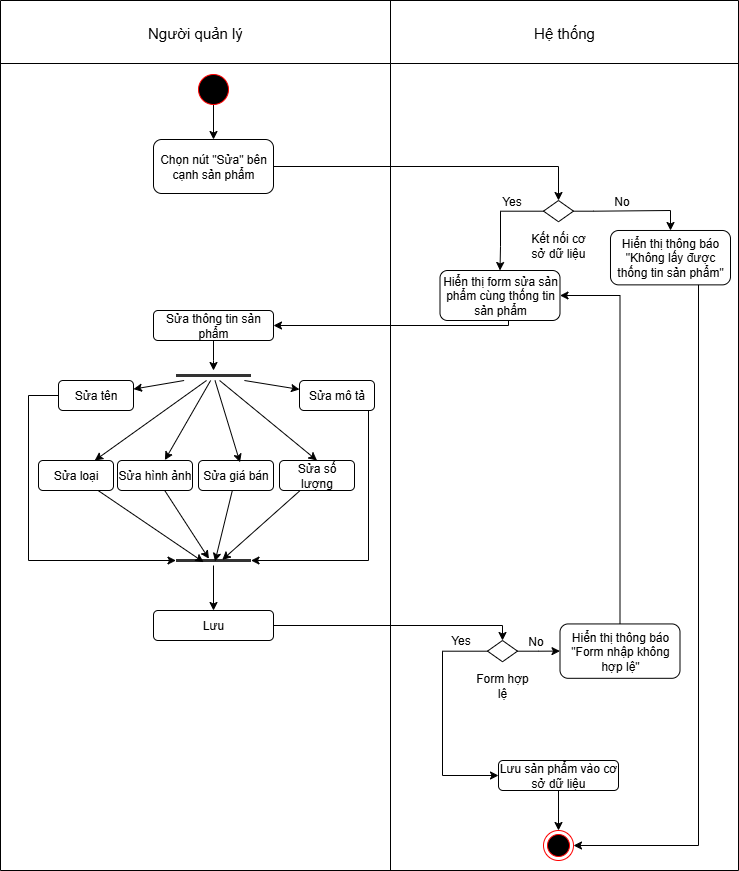

The diagram above was exported from draw.io. Its source (the exported page's mxGraphModel, read from the mxfile embedded in the PNG):
<mxGraphModel dx="725" dy="516" grid="1" gridSize="10" guides="1" tooltips="1" connect="1" arrows="1" fold="1" page="1" pageScale="1" pageWidth="850" pageHeight="1100" math="0" shadow="0">
  <root>
    <mxCell id="KT4hHlIQuunzvM1tWQq5-0" />
    <mxCell id="KT4hHlIQuunzvM1tWQq5-1" parent="KT4hHlIQuunzvM1tWQq5-0" />
    <mxCell id="KT4hHlIQuunzvM1tWQq5-2" value="" style="shape=table;startSize=0;container=1;collapsible=0;childLayout=tableLayout;movable=1;resizable=1;rotatable=1;deletable=1;editable=1;locked=0;connectable=1;" vertex="1" parent="KT4hHlIQuunzvM1tWQq5-1">
      <mxGeometry x="282" y="370" width="738" height="870" as="geometry" />
    </mxCell>
    <mxCell id="KT4hHlIQuunzvM1tWQq5-3" value="" style="shape=tableRow;horizontal=0;startSize=0;swimlaneHead=0;swimlaneBody=0;strokeColor=inherit;top=0;left=0;bottom=0;right=0;collapsible=0;dropTarget=0;fillColor=none;points=[[0,0.5],[1,0.5]];portConstraint=eastwest;movable=0;resizable=0;rotatable=0;deletable=0;editable=0;locked=1;connectable=0;" vertex="1" parent="KT4hHlIQuunzvM1tWQq5-2">
      <mxGeometry width="738" height="63" as="geometry" />
    </mxCell>
    <mxCell id="KT4hHlIQuunzvM1tWQq5-4" value="&lt;span style=&quot;font-size: 15px;&quot;&gt;Người quản lý&lt;/span&gt;" style="shape=partialRectangle;html=1;whiteSpace=wrap;connectable=0;strokeColor=inherit;overflow=hidden;fillColor=none;top=0;left=0;bottom=0;right=0;pointerEvents=1;movable=0;resizable=0;rotatable=0;deletable=0;editable=0;locked=1;" vertex="1" parent="KT4hHlIQuunzvM1tWQq5-3">
      <mxGeometry width="390" height="63" as="geometry">
        <mxRectangle width="390" height="63" as="alternateBounds" />
      </mxGeometry>
    </mxCell>
    <mxCell id="KT4hHlIQuunzvM1tWQq5-5" value="&lt;font style=&quot;font-size: 15px;&quot;&gt;Hệ thống&lt;/font&gt;" style="shape=partialRectangle;html=1;whiteSpace=wrap;connectable=0;strokeColor=inherit;overflow=hidden;fillColor=none;top=0;left=0;bottom=0;right=0;pointerEvents=1;movable=0;resizable=0;rotatable=0;deletable=0;editable=0;locked=1;" vertex="1" parent="KT4hHlIQuunzvM1tWQq5-3">
      <mxGeometry x="390" width="348" height="63" as="geometry">
        <mxRectangle width="348" height="63" as="alternateBounds" />
      </mxGeometry>
    </mxCell>
    <mxCell id="KT4hHlIQuunzvM1tWQq5-6" value="" style="shape=tableRow;horizontal=0;startSize=0;swimlaneHead=0;swimlaneBody=0;strokeColor=inherit;top=0;left=0;bottom=0;right=0;collapsible=0;dropTarget=0;fillColor=none;points=[[0,0.5],[1,0.5]];portConstraint=eastwest;movable=1;resizable=1;rotatable=1;deletable=1;editable=1;locked=0;connectable=1;" vertex="1" parent="KT4hHlIQuunzvM1tWQq5-2">
      <mxGeometry y="63" width="738" height="807" as="geometry" />
    </mxCell>
    <mxCell id="KT4hHlIQuunzvM1tWQq5-7" value="" style="shape=partialRectangle;html=1;whiteSpace=wrap;connectable=0;strokeColor=inherit;overflow=hidden;fillColor=none;top=0;left=0;bottom=0;right=0;pointerEvents=1;movable=0;resizable=0;rotatable=0;deletable=0;editable=0;locked=1;" vertex="1" parent="KT4hHlIQuunzvM1tWQq5-6">
      <mxGeometry width="390" height="807" as="geometry">
        <mxRectangle width="390" height="807" as="alternateBounds" />
      </mxGeometry>
    </mxCell>
    <mxCell id="KT4hHlIQuunzvM1tWQq5-8" value="" style="shape=partialRectangle;html=1;whiteSpace=wrap;connectable=1;strokeColor=inherit;overflow=hidden;fillColor=none;top=0;left=0;bottom=0;right=0;pointerEvents=1;movable=1;resizable=1;rotatable=1;deletable=1;editable=1;locked=0;" vertex="1" parent="KT4hHlIQuunzvM1tWQq5-6">
      <mxGeometry x="390" width="348" height="807" as="geometry">
        <mxRectangle width="348" height="807" as="alternateBounds" />
      </mxGeometry>
    </mxCell>
    <mxCell id="KT4hHlIQuunzvM1tWQq5-9" value="" style="edgeStyle=orthogonalEdgeStyle;rounded=0;orthogonalLoop=1;jettySize=auto;html=1;fontFamily=Helvetica;fontSize=12;fontColor=default;" edge="1" parent="KT4hHlIQuunzvM1tWQq5-1" source="KT4hHlIQuunzvM1tWQq5-10" target="KT4hHlIQuunzvM1tWQq5-12">
      <mxGeometry relative="1" as="geometry" />
    </mxCell>
    <mxCell id="KT4hHlIQuunzvM1tWQq5-10" value="" style="points=[[0.145,0.145,0],[0.5,0,0],[0.855,0.145,0],[1,0.5,0],[0.855,0.855,0],[0.5,1,0],[0.145,0.855,0],[0,0.5,0]];shape=mxgraph.bpmn.event;html=1;verticalLabelPosition=bottom;labelBackgroundColor=#ffffff;verticalAlign=top;align=center;perimeter=ellipsePerimeter;outlineConnect=0;aspect=fixed;outline=standard;symbol=general;strokeColor=#ff0000;fontFamily=Helvetica;fontSize=12;fontColor=default;fillColor=#000000;" vertex="1" parent="KT4hHlIQuunzvM1tWQq5-1">
      <mxGeometry x="480" y="444" width="30" height="30" as="geometry" />
    </mxCell>
    <mxCell id="muJAdm5yfA_7wc_FzieA-9" style="edgeStyle=orthogonalEdgeStyle;rounded=0;orthogonalLoop=1;jettySize=auto;html=1;entryX=0.5;entryY=0;entryDx=0;entryDy=0;fontFamily=Helvetica;fontSize=12;fontColor=default;" edge="1" parent="KT4hHlIQuunzvM1tWQq5-1" source="KT4hHlIQuunzvM1tWQq5-12" target="muJAdm5yfA_7wc_FzieA-2">
      <mxGeometry relative="1" as="geometry" />
    </mxCell>
    <mxCell id="KT4hHlIQuunzvM1tWQq5-12" value="Chọn nút &quot;Sửa&quot; bên cạnh sản phẩm" style="html=1;whiteSpace=wrap;rounded=1;strokeColor=default;align=center;verticalAlign=middle;fontFamily=Helvetica;fontSize=12;fontColor=default;fillColor=none;" vertex="1" parent="KT4hHlIQuunzvM1tWQq5-1">
      <mxGeometry x="435" y="509" width="120" height="54" as="geometry" />
    </mxCell>
    <mxCell id="KT4hHlIQuunzvM1tWQq5-13" style="edgeStyle=orthogonalEdgeStyle;rounded=0;orthogonalLoop=1;jettySize=auto;html=1;entryX=1;entryY=0.5;entryDx=0;entryDy=0;fontFamily=Helvetica;fontSize=12;fontColor=default;" edge="1" parent="KT4hHlIQuunzvM1tWQq5-1" source="KT4hHlIQuunzvM1tWQq5-14" target="KT4hHlIQuunzvM1tWQq5-28">
      <mxGeometry relative="1" as="geometry" />
    </mxCell>
    <mxCell id="KT4hHlIQuunzvM1tWQq5-14" value="Hiển thị thông báo &quot;Form nhập không hợp lệ&quot;" style="html=1;whiteSpace=wrap;rounded=1;strokeColor=default;align=center;verticalAlign=middle;fontFamily=Helvetica;fontSize=12;fontColor=default;fillColor=none;" vertex="1" parent="KT4hHlIQuunzvM1tWQq5-1">
      <mxGeometry x="841.5" y="993.4399999999999" width="120" height="54.37" as="geometry" />
    </mxCell>
    <mxCell id="KT4hHlIQuunzvM1tWQq5-15" value="No" style="edgeLabel;html=1;align=center;verticalAlign=middle;resizable=0;points=[];rounded=1;strokeColor=default;fontFamily=Helvetica;fontSize=12;fontColor=default;fillColor=none;" vertex="1" connectable="0" parent="KT4hHlIQuunzvM1tWQq5-1">
      <mxGeometry x="824" y="1010" as="geometry">
        <mxPoint x="-8" as="offset" />
      </mxGeometry>
    </mxCell>
    <mxCell id="KT4hHlIQuunzvM1tWQq5-16" value="" style="ellipse;html=1;shape=endState;fillColor=#000000;strokeColor=#ff0000;rounded=1;align=center;verticalAlign=middle;fontFamily=Helvetica;fontSize=12;fontColor=default;" vertex="1" parent="KT4hHlIQuunzvM1tWQq5-1">
      <mxGeometry x="825" y="1200" width="30" height="30" as="geometry" />
    </mxCell>
    <mxCell id="KT4hHlIQuunzvM1tWQq5-17" value="" style="rounded=0;orthogonalLoop=1;jettySize=auto;html=1;fontFamily=Helvetica;fontSize=12;fontColor=default;" edge="1" parent="KT4hHlIQuunzvM1tWQq5-1" source="KT4hHlIQuunzvM1tWQq5-21" target="KT4hHlIQuunzvM1tWQq5-31">
      <mxGeometry relative="1" as="geometry" />
    </mxCell>
    <mxCell id="KT4hHlIQuunzvM1tWQq5-18" value="" style="rounded=0;orthogonalLoop=1;jettySize=auto;html=1;fontFamily=Helvetica;fontSize=12;fontColor=default;" edge="1" parent="KT4hHlIQuunzvM1tWQq5-1" source="KT4hHlIQuunzvM1tWQq5-21" target="KT4hHlIQuunzvM1tWQq5-33">
      <mxGeometry relative="1" as="geometry" />
    </mxCell>
    <mxCell id="KT4hHlIQuunzvM1tWQq5-19" style="rounded=0;orthogonalLoop=1;jettySize=auto;html=1;entryX=0.75;entryY=0;entryDx=0;entryDy=0;fontFamily=Helvetica;fontSize=12;fontColor=default;" edge="1" parent="KT4hHlIQuunzvM1tWQq5-1" source="KT4hHlIQuunzvM1tWQq5-21" target="KT4hHlIQuunzvM1tWQq5-32">
      <mxGeometry relative="1" as="geometry" />
    </mxCell>
    <mxCell id="KT4hHlIQuunzvM1tWQq5-20" style="rounded=0;orthogonalLoop=1;jettySize=auto;html=1;entryX=0.5;entryY=0;entryDx=0;entryDy=0;fontFamily=Helvetica;fontSize=12;fontColor=default;" edge="1" parent="KT4hHlIQuunzvM1tWQq5-1" source="KT4hHlIQuunzvM1tWQq5-21" target="KT4hHlIQuunzvM1tWQq5-36">
      <mxGeometry relative="1" as="geometry" />
    </mxCell>
    <mxCell id="KT4hHlIQuunzvM1tWQq5-21" value="" style="shape=line;html=1;strokeWidth=3;strokeColor=#333333;rounded=1;align=center;verticalAlign=middle;fontFamily=Helvetica;fontSize=12;fontColor=default;fillColor=none;" vertex="1" parent="KT4hHlIQuunzvM1tWQq5-1">
      <mxGeometry x="457.5" y="740" width="75" height="10" as="geometry" />
    </mxCell>
    <mxCell id="KT4hHlIQuunzvM1tWQq5-22" value="" style="group" vertex="1" connectable="0" parent="KT4hHlIQuunzvM1tWQq5-1">
      <mxGeometry x="754" y="1010" width="60" height="60" as="geometry" />
    </mxCell>
    <mxCell id="KT4hHlIQuunzvM1tWQq5-23" value="" style="rhombus;whiteSpace=wrap;html=1;rounded=0;strokeColor=default;align=center;verticalAlign=middle;fontFamily=Helvetica;fontSize=12;fontColor=default;fillColor=none;" vertex="1" parent="KT4hHlIQuunzvM1tWQq5-22">
      <mxGeometry x="15" width="30" height="21.25" as="geometry" />
    </mxCell>
    <mxCell id="KT4hHlIQuunzvM1tWQq5-24" value="Form hợp lệ" style="text;html=1;align=center;verticalAlign=middle;whiteSpace=wrap;rounded=0;fontFamily=Helvetica;fontSize=12;fontColor=default;" vertex="1" parent="KT4hHlIQuunzvM1tWQq5-22">
      <mxGeometry y="30" width="60" height="30" as="geometry" />
    </mxCell>
    <mxCell id="KT4hHlIQuunzvM1tWQq5-25" value="" style="edgeStyle=orthogonalEdgeStyle;rounded=0;orthogonalLoop=1;jettySize=auto;html=1;fontFamily=Helvetica;fontSize=12;fontColor=default;" edge="1" parent="KT4hHlIQuunzvM1tWQq5-1" source="KT4hHlIQuunzvM1tWQq5-26" target="KT4hHlIQuunzvM1tWQq5-16">
      <mxGeometry relative="1" as="geometry" />
    </mxCell>
    <mxCell id="KT4hHlIQuunzvM1tWQq5-26" value="Lưu sản phẩm vào cơ sở dữ liệu" style="html=1;whiteSpace=wrap;rounded=1;strokeColor=default;align=center;verticalAlign=middle;fontFamily=Helvetica;fontSize=12;fontColor=default;fillColor=none;" vertex="1" parent="KT4hHlIQuunzvM1tWQq5-1">
      <mxGeometry x="780" y="1130" width="120" height="30" as="geometry" />
    </mxCell>
    <mxCell id="KT4hHlIQuunzvM1tWQq5-27" style="edgeStyle=orthogonalEdgeStyle;rounded=0;orthogonalLoop=1;jettySize=auto;html=1;entryX=1;entryY=0.5;entryDx=0;entryDy=0;fontFamily=Helvetica;fontSize=12;fontColor=default;" edge="1" parent="KT4hHlIQuunzvM1tWQq5-1" source="KT4hHlIQuunzvM1tWQq5-28" target="KT4hHlIQuunzvM1tWQq5-30">
      <mxGeometry relative="1" as="geometry">
        <Array as="points">
          <mxPoint x="790" y="695" />
        </Array>
      </mxGeometry>
    </mxCell>
    <mxCell id="KT4hHlIQuunzvM1tWQq5-28" value="Hiển thị form sửa sản phẩm cùng thống tin sản phẩm" style="html=1;whiteSpace=wrap;rounded=1;strokeColor=default;align=center;verticalAlign=middle;fontFamily=Helvetica;fontSize=12;fontColor=default;fillColor=none;" vertex="1" parent="KT4hHlIQuunzvM1tWQq5-1">
      <mxGeometry x="721.5" y="640" width="120" height="50" as="geometry" />
    </mxCell>
    <mxCell id="KT4hHlIQuunzvM1tWQq5-29" value="" style="edgeStyle=orthogonalEdgeStyle;rounded=0;orthogonalLoop=1;jettySize=auto;html=1;fontFamily=Helvetica;fontSize=12;fontColor=default;" edge="1" parent="KT4hHlIQuunzvM1tWQq5-1" source="KT4hHlIQuunzvM1tWQq5-30">
      <mxGeometry relative="1" as="geometry">
        <mxPoint x="495" y="740" as="targetPoint" />
      </mxGeometry>
    </mxCell>
    <mxCell id="KT4hHlIQuunzvM1tWQq5-30" value="Sửa thông tin sản phẩm" style="html=1;whiteSpace=wrap;rounded=1;strokeColor=default;align=center;verticalAlign=middle;fontFamily=Helvetica;fontSize=12;fontColor=default;fillColor=none;" vertex="1" parent="KT4hHlIQuunzvM1tWQq5-1">
      <mxGeometry x="435" y="680" width="120" height="30" as="geometry" />
    </mxCell>
    <mxCell id="KT4hHlIQuunzvM1tWQq5-31" value="Sửa tên" style="html=1;whiteSpace=wrap;rounded=1;strokeColor=default;align=center;verticalAlign=middle;fontFamily=Helvetica;fontSize=12;fontColor=default;fillColor=none;" vertex="1" parent="KT4hHlIQuunzvM1tWQq5-1">
      <mxGeometry x="340" y="750" width="75" height="30" as="geometry" />
    </mxCell>
    <mxCell id="KT4hHlIQuunzvM1tWQq5-32" value="Sửa loại" style="html=1;whiteSpace=wrap;rounded=1;strokeColor=default;align=center;verticalAlign=middle;fontFamily=Helvetica;fontSize=12;fontColor=default;fillColor=none;" vertex="1" parent="KT4hHlIQuunzvM1tWQq5-1">
      <mxGeometry x="320" y="830" width="75" height="30" as="geometry" />
    </mxCell>
    <mxCell id="KT4hHlIQuunzvM1tWQq5-33" value="Sửa mô tả" style="html=1;whiteSpace=wrap;rounded=1;strokeColor=default;align=center;verticalAlign=middle;fontFamily=Helvetica;fontSize=12;fontColor=default;fillColor=none;" vertex="1" parent="KT4hHlIQuunzvM1tWQq5-1">
      <mxGeometry x="581" y="750" width="75" height="30" as="geometry" />
    </mxCell>
    <mxCell id="KT4hHlIQuunzvM1tWQq5-34" value="Sửa hình ảnh" style="html=1;whiteSpace=wrap;rounded=1;strokeColor=default;align=center;verticalAlign=middle;fontFamily=Helvetica;fontSize=12;fontColor=default;fillColor=none;" vertex="1" parent="KT4hHlIQuunzvM1tWQq5-1">
      <mxGeometry x="399" y="830" width="75" height="30" as="geometry" />
    </mxCell>
    <mxCell id="KT4hHlIQuunzvM1tWQq5-35" value="Sửa giá bán" style="html=1;whiteSpace=wrap;rounded=1;strokeColor=default;align=center;verticalAlign=middle;fontFamily=Helvetica;fontSize=12;fontColor=default;fillColor=none;" vertex="1" parent="KT4hHlIQuunzvM1tWQq5-1">
      <mxGeometry x="480" y="830" width="75" height="30" as="geometry" />
    </mxCell>
    <mxCell id="KT4hHlIQuunzvM1tWQq5-36" value="Sửa số lượng" style="html=1;whiteSpace=wrap;rounded=1;strokeColor=default;align=center;verticalAlign=middle;fontFamily=Helvetica;fontSize=12;fontColor=default;fillColor=none;" vertex="1" parent="KT4hHlIQuunzvM1tWQq5-1">
      <mxGeometry x="561" y="830" width="75" height="30" as="geometry" />
    </mxCell>
    <mxCell id="KT4hHlIQuunzvM1tWQq5-37" style="rounded=0;orthogonalLoop=1;jettySize=auto;html=1;entryX=0.632;entryY=-0.014;entryDx=0;entryDy=0;entryPerimeter=0;fontFamily=Helvetica;fontSize=12;fontColor=default;" edge="1" parent="KT4hHlIQuunzvM1tWQq5-1" source="KT4hHlIQuunzvM1tWQq5-21" target="KT4hHlIQuunzvM1tWQq5-34">
      <mxGeometry relative="1" as="geometry" />
    </mxCell>
    <mxCell id="KT4hHlIQuunzvM1tWQq5-38" style="rounded=0;orthogonalLoop=1;jettySize=auto;html=1;entryX=0.553;entryY=0.062;entryDx=0;entryDy=0;entryPerimeter=0;fontFamily=Helvetica;fontSize=12;fontColor=default;" edge="1" parent="KT4hHlIQuunzvM1tWQq5-1" source="KT4hHlIQuunzvM1tWQq5-21" target="KT4hHlIQuunzvM1tWQq5-35">
      <mxGeometry relative="1" as="geometry" />
    </mxCell>
    <mxCell id="KT4hHlIQuunzvM1tWQq5-39" value="" style="edgeStyle=orthogonalEdgeStyle;rounded=0;orthogonalLoop=1;jettySize=auto;html=1;fontFamily=Helvetica;fontSize=12;fontColor=default;" edge="1" parent="KT4hHlIQuunzvM1tWQq5-1" source="KT4hHlIQuunzvM1tWQq5-40" target="KT4hHlIQuunzvM1tWQq5-48">
      <mxGeometry relative="1" as="geometry" />
    </mxCell>
    <mxCell id="KT4hHlIQuunzvM1tWQq5-40" value="" style="shape=line;html=1;strokeWidth=3;strokeColor=#333333;rounded=1;align=center;verticalAlign=middle;fontFamily=Helvetica;fontSize=12;fontColor=default;fillColor=none;" vertex="1" parent="KT4hHlIQuunzvM1tWQq5-1">
      <mxGeometry x="457.5" y="925" width="75" height="10" as="geometry" />
    </mxCell>
    <mxCell id="KT4hHlIQuunzvM1tWQq5-41" style="rounded=0;orthogonalLoop=1;jettySize=auto;html=1;entryX=0.368;entryY=0.667;entryDx=0;entryDy=0;entryPerimeter=0;fontFamily=Helvetica;fontSize=12;fontColor=default;" edge="1" parent="KT4hHlIQuunzvM1tWQq5-1" source="KT4hHlIQuunzvM1tWQq5-32" target="KT4hHlIQuunzvM1tWQq5-40">
      <mxGeometry relative="1" as="geometry" />
    </mxCell>
    <mxCell id="KT4hHlIQuunzvM1tWQq5-42" style="rounded=0;orthogonalLoop=1;jettySize=auto;html=1;entryX=0.439;entryY=0.324;entryDx=0;entryDy=0;entryPerimeter=0;fontFamily=Helvetica;fontSize=12;fontColor=default;" edge="1" parent="KT4hHlIQuunzvM1tWQq5-1" source="KT4hHlIQuunzvM1tWQq5-34" target="KT4hHlIQuunzvM1tWQq5-40">
      <mxGeometry relative="1" as="geometry" />
    </mxCell>
    <mxCell id="KT4hHlIQuunzvM1tWQq5-43" style="rounded=0;orthogonalLoop=1;jettySize=auto;html=1;entryX=0.52;entryY=0.59;entryDx=0;entryDy=0;entryPerimeter=0;fontFamily=Helvetica;fontSize=12;fontColor=default;" edge="1" parent="KT4hHlIQuunzvM1tWQq5-1" source="KT4hHlIQuunzvM1tWQq5-35" target="KT4hHlIQuunzvM1tWQq5-40">
      <mxGeometry relative="1" as="geometry" />
    </mxCell>
    <mxCell id="KT4hHlIQuunzvM1tWQq5-44" style="rounded=0;orthogonalLoop=1;jettySize=auto;html=1;entryX=0.617;entryY=0.438;entryDx=0;entryDy=0;entryPerimeter=0;fontFamily=Helvetica;fontSize=12;fontColor=default;" edge="1" parent="KT4hHlIQuunzvM1tWQq5-1" source="KT4hHlIQuunzvM1tWQq5-36" target="KT4hHlIQuunzvM1tWQq5-40">
      <mxGeometry relative="1" as="geometry" />
    </mxCell>
    <mxCell id="KT4hHlIQuunzvM1tWQq5-45" style="rounded=0;orthogonalLoop=1;jettySize=auto;html=1;entryX=0;entryY=0.5;entryDx=0;entryDy=0;entryPerimeter=0;fontFamily=Helvetica;fontSize=12;fontColor=default;elbow=vertical;edgeStyle=orthogonalEdgeStyle;exitX=0;exitY=0.5;exitDx=0;exitDy=0;" edge="1" parent="KT4hHlIQuunzvM1tWQq5-1" source="KT4hHlIQuunzvM1tWQq5-31" target="KT4hHlIQuunzvM1tWQq5-40">
      <mxGeometry relative="1" as="geometry">
        <mxPoint x="383" y="769.97" as="sourcePoint" />
        <mxPoint x="425.5" y="934.97" as="targetPoint" />
        <Array as="points">
          <mxPoint x="310" y="765" />
          <mxPoint x="310" y="930" />
        </Array>
      </mxGeometry>
    </mxCell>
    <mxCell id="KT4hHlIQuunzvM1tWQq5-46" style="edgeStyle=orthogonalEdgeStyle;rounded=0;orthogonalLoop=1;jettySize=auto;html=1;entryX=1;entryY=0.5;entryDx=0;entryDy=0;entryPerimeter=0;fontFamily=Helvetica;fontSize=12;fontColor=default;" edge="1" parent="KT4hHlIQuunzvM1tWQq5-1" source="KT4hHlIQuunzvM1tWQq5-33" target="KT4hHlIQuunzvM1tWQq5-40">
      <mxGeometry relative="1" as="geometry">
        <Array as="points">
          <mxPoint x="650" y="930" />
        </Array>
      </mxGeometry>
    </mxCell>
    <mxCell id="KT4hHlIQuunzvM1tWQq5-47" style="edgeStyle=orthogonalEdgeStyle;rounded=0;orthogonalLoop=1;jettySize=auto;html=1;entryX=0.5;entryY=0;entryDx=0;entryDy=0;fontFamily=Helvetica;fontSize=12;fontColor=default;" edge="1" parent="KT4hHlIQuunzvM1tWQq5-1" source="KT4hHlIQuunzvM1tWQq5-48" target="KT4hHlIQuunzvM1tWQq5-23">
      <mxGeometry relative="1" as="geometry">
        <Array as="points">
          <mxPoint x="784" y="995" />
        </Array>
      </mxGeometry>
    </mxCell>
    <mxCell id="KT4hHlIQuunzvM1tWQq5-48" value="Lưu" style="html=1;whiteSpace=wrap;rounded=1;strokeColor=default;align=center;verticalAlign=middle;fontFamily=Helvetica;fontSize=12;fontColor=default;fillColor=none;" vertex="1" parent="KT4hHlIQuunzvM1tWQq5-1">
      <mxGeometry x="435" y="980" width="120" height="30" as="geometry" />
    </mxCell>
    <mxCell id="KT4hHlIQuunzvM1tWQq5-49" style="edgeStyle=orthogonalEdgeStyle;rounded=0;orthogonalLoop=1;jettySize=auto;html=1;fontFamily=Helvetica;fontSize=12;fontColor=default;" edge="1" parent="KT4hHlIQuunzvM1tWQq5-1" source="KT4hHlIQuunzvM1tWQq5-23" target="KT4hHlIQuunzvM1tWQq5-14">
      <mxGeometry relative="1" as="geometry" />
    </mxCell>
    <mxCell id="KT4hHlIQuunzvM1tWQq5-50" style="edgeStyle=orthogonalEdgeStyle;rounded=0;orthogonalLoop=1;jettySize=auto;html=1;fontFamily=Helvetica;fontSize=12;fontColor=default;" edge="1" parent="KT4hHlIQuunzvM1tWQq5-1" source="KT4hHlIQuunzvM1tWQq5-23" target="KT4hHlIQuunzvM1tWQq5-26">
      <mxGeometry relative="1" as="geometry">
        <Array as="points">
          <mxPoint x="724" y="1021" />
        </Array>
      </mxGeometry>
    </mxCell>
    <mxCell id="KT4hHlIQuunzvM1tWQq5-51" value="Yes" style="edgeLabel;html=1;align=center;verticalAlign=middle;resizable=0;points=[];rounded=1;strokeColor=default;fontFamily=Helvetica;fontSize=12;fontColor=default;fillColor=none;" vertex="1" connectable="0" parent="KT4hHlIQuunzvM1tWQq5-1">
      <mxGeometry x="739" y="1017.63" as="geometry">
        <mxPoint x="2" y="-8" as="offset" />
      </mxGeometry>
    </mxCell>
    <mxCell id="muJAdm5yfA_7wc_FzieA-1" value="" style="group" vertex="1" connectable="0" parent="KT4hHlIQuunzvM1tWQq5-1">
      <mxGeometry x="810" y="570" width="60" height="60" as="geometry" />
    </mxCell>
    <mxCell id="muJAdm5yfA_7wc_FzieA-2" value="" style="rhombus;whiteSpace=wrap;html=1;rounded=0;strokeColor=default;align=center;verticalAlign=middle;fontFamily=Helvetica;fontSize=12;fontColor=default;fillColor=none;" vertex="1" parent="muJAdm5yfA_7wc_FzieA-1">
      <mxGeometry x="15" width="30" height="21.25" as="geometry" />
    </mxCell>
    <mxCell id="muJAdm5yfA_7wc_FzieA-3" value="Kết nối cơ sở dữ liệu" style="text;html=1;align=center;verticalAlign=middle;whiteSpace=wrap;rounded=0;fontFamily=Helvetica;fontSize=12;fontColor=default;" vertex="1" parent="muJAdm5yfA_7wc_FzieA-1">
      <mxGeometry y="30" width="60" height="30" as="geometry" />
    </mxCell>
    <mxCell id="muJAdm5yfA_7wc_FzieA-4" style="edgeStyle=orthogonalEdgeStyle;rounded=0;orthogonalLoop=1;jettySize=auto;html=1;entryX=0.5;entryY=0;entryDx=0;entryDy=0;fontFamily=Helvetica;fontSize=12;fontColor=default;" edge="1" parent="KT4hHlIQuunzvM1tWQq5-1" source="muJAdm5yfA_7wc_FzieA-2" target="KT4hHlIQuunzvM1tWQq5-28">
      <mxGeometry relative="1" as="geometry">
        <Array as="points">
          <mxPoint x="782" y="581" />
          <mxPoint x="782" y="616" />
        </Array>
      </mxGeometry>
    </mxCell>
    <mxCell id="muJAdm5yfA_7wc_FzieA-10" style="edgeStyle=orthogonalEdgeStyle;rounded=0;orthogonalLoop=1;jettySize=auto;html=1;entryX=1;entryY=0.5;entryDx=0;entryDy=0;fontFamily=Helvetica;fontSize=12;fontColor=default;" edge="1" parent="KT4hHlIQuunzvM1tWQq5-1" source="muJAdm5yfA_7wc_FzieA-5" target="KT4hHlIQuunzvM1tWQq5-16">
      <mxGeometry relative="1" as="geometry">
        <Array as="points">
          <mxPoint x="980" y="1215" />
        </Array>
      </mxGeometry>
    </mxCell>
    <mxCell id="muJAdm5yfA_7wc_FzieA-5" value="Hiển thị thông báo &quot;Không lấy được thống tin sản phẩm&quot;" style="html=1;whiteSpace=wrap;rounded=1;strokeColor=default;align=center;verticalAlign=middle;fontFamily=Helvetica;fontSize=12;fontColor=default;fillColor=none;" vertex="1" parent="KT4hHlIQuunzvM1tWQq5-1">
      <mxGeometry x="892" y="600" width="120" height="54.37" as="geometry" />
    </mxCell>
    <mxCell id="muJAdm5yfA_7wc_FzieA-6" style="edgeStyle=orthogonalEdgeStyle;rounded=0;orthogonalLoop=1;jettySize=auto;html=1;fontFamily=Helvetica;fontSize=12;fontColor=default;" edge="1" parent="KT4hHlIQuunzvM1tWQq5-1" source="muJAdm5yfA_7wc_FzieA-2" target="muJAdm5yfA_7wc_FzieA-5">
      <mxGeometry relative="1" as="geometry" />
    </mxCell>
    <mxCell id="muJAdm5yfA_7wc_FzieA-7" value="No" style="edgeLabel;html=1;align=center;verticalAlign=middle;resizable=0;points=[];rounded=1;strokeColor=default;fontFamily=Helvetica;fontSize=12;fontColor=default;fillColor=none;" vertex="1" connectable="0" parent="KT4hHlIQuunzvM1tWQq5-1">
      <mxGeometry x="910" y="570" as="geometry">
        <mxPoint x="-8" as="offset" />
      </mxGeometry>
    </mxCell>
    <mxCell id="muJAdm5yfA_7wc_FzieA-8" value="Yes" style="edgeLabel;html=1;align=center;verticalAlign=middle;resizable=0;points=[];rounded=1;strokeColor=default;fontFamily=Helvetica;fontSize=12;fontColor=default;fillColor=none;" vertex="1" connectable="0" parent="KT4hHlIQuunzvM1tWQq5-1">
      <mxGeometry x="800" y="570" as="geometry">
        <mxPoint x="-8" as="offset" />
      </mxGeometry>
    </mxCell>
  </root>
</mxGraphModel>